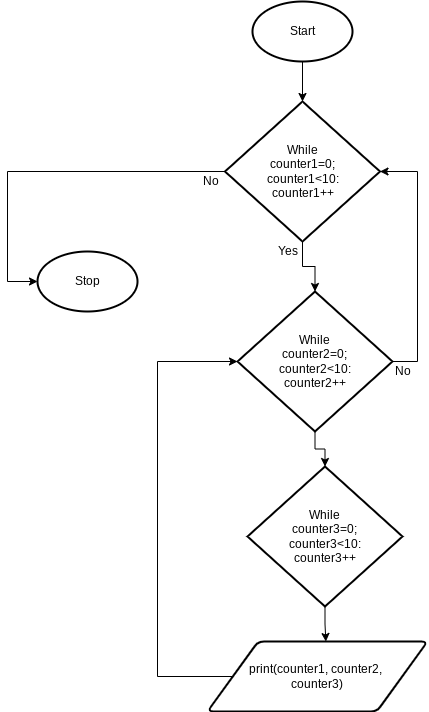

The diagram above was exported from draw.io. Its source (the exported page's mxGraphModel, read from the mxfile embedded in the PNG):
<mxGraphModel dx="594" dy="529" grid="1" gridSize="10" guides="1" tooltips="1" connect="1" arrows="1" fold="1" page="1" pageScale="1" pageWidth="827" pageHeight="1169" math="0" shadow="0">
  <root>
    <mxCell id="0" />
    <mxCell id="1" parent="0" />
    <mxCell id="20" style="edgeStyle=none;html=1;" parent="1" source="3" target="19" edge="1">
      <mxGeometry relative="1" as="geometry" />
    </mxCell>
    <mxCell id="3" value="Start" style="strokeWidth=2;html=1;shape=mxgraph.flowchart.start_1;whiteSpace=wrap;" parent="1" vertex="1">
      <mxGeometry x="395" y="50" width="100" height="60" as="geometry" />
    </mxCell>
    <mxCell id="22" style="edgeStyle=orthogonalEdgeStyle;html=1;entryX=0.5;entryY=0;entryDx=0;entryDy=0;entryPerimeter=0;rounded=0;" parent="1" source="19" target="21" edge="1">
      <mxGeometry relative="1" as="geometry" />
    </mxCell>
    <mxCell id="29" style="edgeStyle=orthogonalEdgeStyle;rounded=0;html=1;entryX=0;entryY=0.5;entryDx=0;entryDy=0;entryPerimeter=0;" parent="1" source="19" target="28" edge="1">
      <mxGeometry relative="1" as="geometry">
        <Array as="points">
          <mxPoint x="150" y="220" />
          <mxPoint x="150" y="330" />
        </Array>
      </mxGeometry>
    </mxCell>
    <mxCell id="19" value="While&lt;br&gt;counter1=0;&lt;br&gt;counter1&amp;lt;10:&lt;br&gt;counter1++" style="strokeWidth=2;html=1;shape=mxgraph.flowchart.decision;whiteSpace=wrap;" parent="1" vertex="1">
      <mxGeometry x="367.5" y="150" width="155" height="140" as="geometry" />
    </mxCell>
    <mxCell id="23" style="edgeStyle=orthogonalEdgeStyle;rounded=0;html=1;entryX=1;entryY=0.5;entryDx=0;entryDy=0;entryPerimeter=0;exitX=1;exitY=0.5;exitDx=0;exitDy=0;exitPerimeter=0;" parent="1" source="21" target="19" edge="1">
      <mxGeometry relative="1" as="geometry">
        <Array as="points">
          <mxPoint x="560" y="410" />
          <mxPoint x="560" y="220" />
        </Array>
      </mxGeometry>
    </mxCell>
    <mxCell id="25" style="edgeStyle=orthogonalEdgeStyle;rounded=0;html=1;entryX=0.5;entryY=0;entryDx=0;entryDy=0;entryPerimeter=0;" parent="1" source="21" target="24" edge="1">
      <mxGeometry relative="1" as="geometry" />
    </mxCell>
    <mxCell id="21" value="While&lt;br&gt;counter2=0;&lt;br&gt;counter2&amp;lt;10:&lt;br&gt;counter2++" style="strokeWidth=2;html=1;shape=mxgraph.flowchart.decision;whiteSpace=wrap;" parent="1" vertex="1">
      <mxGeometry x="380" y="340" width="155" height="140" as="geometry" />
    </mxCell>
    <mxCell id="31" style="edgeStyle=orthogonalEdgeStyle;rounded=0;html=1;entryX=0.538;entryY=0;entryDx=0;entryDy=0;entryPerimeter=0;" parent="1" source="24" target="30" edge="1">
      <mxGeometry relative="1" as="geometry" />
    </mxCell>
    <mxCell id="24" value="While&lt;br&gt;counter3=0;&lt;br&gt;counter3&amp;lt;10:&lt;br&gt;counter3++" style="strokeWidth=2;html=1;shape=mxgraph.flowchart.decision;whiteSpace=wrap;" parent="1" vertex="1">
      <mxGeometry x="390" y="515" width="155" height="140" as="geometry" />
    </mxCell>
    <mxCell id="26" value="No" style="text;html=1;align=center;verticalAlign=middle;resizable=0;points=[];autosize=1;strokeColor=none;fillColor=none;" parent="1" vertex="1">
      <mxGeometry x="530" y="410" width="30" height="20" as="geometry" />
    </mxCell>
    <mxCell id="27" value="Yes" style="text;html=1;align=center;verticalAlign=middle;resizable=0;points=[];autosize=1;strokeColor=none;fillColor=none;" parent="1" vertex="1">
      <mxGeometry x="410" y="290" width="40" height="20" as="geometry" />
    </mxCell>
    <mxCell id="28" value="Stop" style="strokeWidth=2;html=1;shape=mxgraph.flowchart.start_1;whiteSpace=wrap;" parent="1" vertex="1">
      <mxGeometry x="180" y="300" width="100" height="60" as="geometry" />
    </mxCell>
    <mxCell id="33" style="edgeStyle=orthogonalEdgeStyle;rounded=0;html=1;exitX=0;exitY=0.5;exitDx=0;exitDy=0;entryX=0;entryY=0.5;entryDx=0;entryDy=0;entryPerimeter=0;" parent="1" source="30" target="21" edge="1">
      <mxGeometry relative="1" as="geometry">
        <Array as="points">
          <mxPoint x="300" y="725" />
          <mxPoint x="300" y="410" />
        </Array>
      </mxGeometry>
    </mxCell>
    <mxCell id="30" value="print(counter1, counter2, &lt;br&gt;counter3)" style="shape=parallelogram;html=1;strokeWidth=2;perimeter=parallelogramPerimeter;whiteSpace=wrap;rounded=1;arcSize=12;size=0.23;" parent="1" vertex="1">
      <mxGeometry x="350" y="690" width="220" height="70" as="geometry" />
    </mxCell>
    <mxCell id="34" value="No" style="text;html=1;align=center;verticalAlign=middle;resizable=0;points=[];autosize=1;strokeColor=none;fillColor=none;" parent="1" vertex="1">
      <mxGeometry x="337.5" y="220" width="30" height="20" as="geometry" />
    </mxCell>
  </root>
</mxGraphModel>